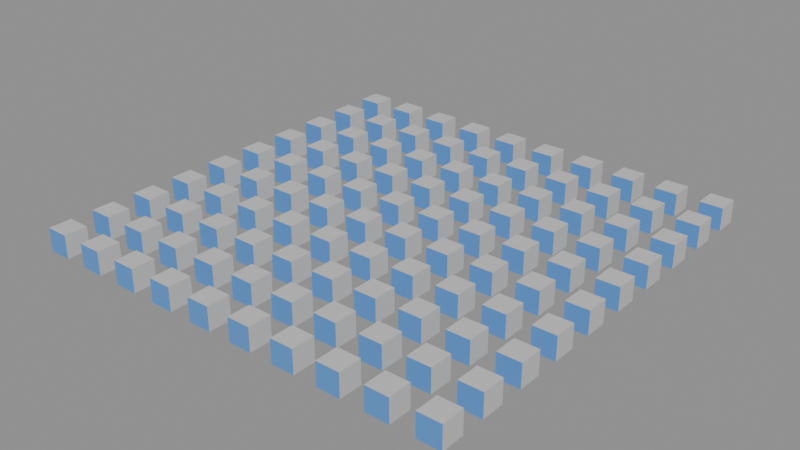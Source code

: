 # Source: native.blend  (saved by Blender 4.3.34; exported with 4.5.12 LTS)
import bpy
from mathutils import Matrix  # noqa: F401  (used for matrix-valued properties, if any)

bpy.ops.wm.read_factory_settings(use_empty=True)
scene = bpy.context.scene
scene.name = 'Scene'

# ---- materials (node trees are filled in below, after node groups)
mat_fixture_blue = bpy.data.materials.new('Fixture blue')
mat_fixture_silver = bpy.data.materials.new('Fixture silver')

# ---- material node trees
mat_fixture_blue.use_nodes = True; mat_fixture_blue.node_tree.nodes.clear()
_N = mat_fixture_blue.node_tree.nodes; _L = mat_fixture_blue.node_tree.links
n0 = _N.new('ShaderNodeBsdfPrincipled'); n0.name = 'Principled BSDF'; n0.location = (10, 300)
n0.inputs[0].default_value = (0.1, 0.3, 0.7, 1.0)
n1 = _N.new('ShaderNodeOutputMaterial'); n1.name = 'Material Output'; n1.location = (300, 300)
_L.new(n0.outputs[0], n1.inputs[0])
n1.is_active_output = True
mat_fixture_silver.use_nodes = True; mat_fixture_silver.node_tree.nodes.clear()
_N = mat_fixture_silver.node_tree.nodes; _L = mat_fixture_silver.node_tree.links
n0 = _N.new('ShaderNodeBsdfPrincipled'); n0.name = 'Principled BSDF'; n0.location = (10, 300)
n0.inputs[0].default_value = (0.6, 0.6, 0.6, 1.0)
n1 = _N.new('ShaderNodeOutputMaterial'); n1.name = 'Material Output'; n1.location = (300, 300)
_L.new(n0.outputs[0], n1.inputs[0])
n1.is_active_output = True

# ---- meshes
me_fixture_morph_mesh = bpy.data.meshes.new('Fixture morph mesh')
me_fixture_morph_mesh.from_pydata([(-0.01, -0.01, -0.01), (0.01, -0.01, -0.01), (0.01, 0.01, -0.01), (-0.01, 0.01, -0.01), (-0.01, -0.01, 0.01), (0.01, -0.01, 0.01), (0.01, 0.01, 0.01), (-0.01, 0.01, 0.01)], [], [(0, 2, 1), (0, 3, 2), (4, 5, 6), (4, 6, 7), (0, 1, 5), (0, 5, 4), (1, 2, 6), (1, 6, 5), (2, 3, 7), (2, 7, 6), (3, 0, 4), (3, 4, 7)])
me_fixture_morph_mesh.polygons.foreach_set('material_index', [0, 0, 1, 1, 0, 0, 1, 1, 0, 0, 1, 1])
_uv = me_fixture_morph_mesh.uv_layers.new(name='Fixture UV seams')
_uv.uv.foreach_set('vector', [0.0, 0.0, 1.0, 0.0, 0.0, 1.0, 0.0, 0.0, 1.0, 0.0, 0.0, 1.0, 0.0, 0.0, 1.0, 0.0, 0.0, 1.0, 0.0, 0.0, 1.0, 0.0, 0.0, 1.0, 0.0, 0.0, 1.0, 0.0, 0.0, 1.0, 0.0, 0.0, 1.0, 0.0, 0.0, 1.0, 0.0, 0.0, 1.0, 0.0, 0.0, 1.0, 0.0, 0.0, 1.0, 0.0, 0.0, 1.0, 0.0, 0.0, 1.0, 0.0, 0.0, 1.0, 0.0, 0.0, 1.0, 0.0, 0.0, 1.0, 0.0, 0.0, 1.0, 0.0, 0.0, 1.0, 0.0, 0.0, 1.0, 0.0, 0.0, 1.0])
me_fixture_morph_mesh.materials.append(mat_fixture_blue)
me_fixture_morph_mesh.materials.append(mat_fixture_silver)
me_fixture_morph_mesh.update()
me_fixture_static_mesh = bpy.data.meshes.new('Fixture static mesh')
me_fixture_static_mesh.from_pydata([(-0.01, -0.01, -0.01), (0.01, -0.01, -0.01), (0.01, 0.01, -0.01), (-0.01, 0.01, -0.01), (-0.01, -0.01, 0.01), (0.01, -0.01, 0.01), (0.01, 0.01, 0.01), (-0.01, 0.01, 0.01)], [], [(0, 2, 1), (0, 3, 2), (4, 5, 6), (4, 6, 7), (0, 1, 5), (0, 5, 4), (1, 2, 6), (1, 6, 5), (2, 3, 7), (2, 7, 6), (3, 0, 4), (3, 4, 7)])
me_fixture_static_mesh.polygons.foreach_set('material_index', [0, 0, 1, 1, 0, 0, 1, 1, 0, 0, 1, 1])
_uv = me_fixture_static_mesh.uv_layers.new(name='Fixture UV seams')
_uv.uv.foreach_set('vector', [0.0, 0.0, 1.0, 0.0, 0.0, 1.0, 0.0, 0.0, 1.0, 0.0, 0.0, 1.0, 0.0, 0.0, 1.0, 0.0, 0.0, 1.0, 0.0, 0.0, 1.0, 0.0, 0.0, 1.0, 0.0, 0.0, 1.0, 0.0, 0.0, 1.0, 0.0, 0.0, 1.0, 0.0, 0.0, 1.0, 0.0, 0.0, 1.0, 0.0, 0.0, 1.0, 0.0, 0.0, 1.0, 0.0, 0.0, 1.0, 0.0, 0.0, 1.0, 0.0, 0.0, 1.0, 0.0, 0.0, 1.0, 0.0, 0.0, 1.0, 0.0, 0.0, 1.0, 0.0, 0.0, 1.0, 0.0, 0.0, 1.0, 0.0, 0.0, 1.0])
me_fixture_static_mesh.materials.append(mat_fixture_blue)
me_fixture_static_mesh.materials.append(mat_fixture_silver)
me_fixture_static_mesh.update()

# ---- objects
ob_phase_fixture_000 = bpy.data.objects.new('Phase fixture 000', me_fixture_morph_mesh)
ob_phase_fixture_001 = bpy.data.objects.new('Phase fixture 001', me_fixture_static_mesh)
ob_phase_fixture_002 = bpy.data.objects.new('Phase fixture 002', me_fixture_static_mesh)
ob_phase_fixture_003 = bpy.data.objects.new('Phase fixture 003', me_fixture_static_mesh)
ob_phase_fixture_004 = bpy.data.objects.new('Phase fixture 004', me_fixture_static_mesh)
ob_phase_fixture_005 = bpy.data.objects.new('Phase fixture 005', me_fixture_static_mesh)
ob_phase_fixture_006 = bpy.data.objects.new('Phase fixture 006', me_fixture_static_mesh)
ob_phase_fixture_007 = bpy.data.objects.new('Phase fixture 007', me_fixture_static_mesh)
ob_phase_fixture_008 = bpy.data.objects.new('Phase fixture 008', me_fixture_static_mesh)
ob_phase_fixture_009 = bpy.data.objects.new('Phase fixture 009', me_fixture_static_mesh)
ob_phase_fixture_010 = bpy.data.objects.new('Phase fixture 010', me_fixture_static_mesh)
ob_phase_fixture_011 = bpy.data.objects.new('Phase fixture 011', me_fixture_static_mesh)
ob_phase_fixture_012 = bpy.data.objects.new('Phase fixture 012', me_fixture_static_mesh)
ob_phase_fixture_013 = bpy.data.objects.new('Phase fixture 013', me_fixture_static_mesh)
ob_phase_fixture_014 = bpy.data.objects.new('Phase fixture 014', me_fixture_static_mesh)
ob_phase_fixture_015 = bpy.data.objects.new('Phase fixture 015', me_fixture_static_mesh)
ob_phase_fixture_016 = bpy.data.objects.new('Phase fixture 016', me_fixture_static_mesh)
ob_phase_fixture_017 = bpy.data.objects.new('Phase fixture 017', me_fixture_static_mesh)
ob_phase_fixture_018 = bpy.data.objects.new('Phase fixture 018', me_fixture_static_mesh)
ob_phase_fixture_019 = bpy.data.objects.new('Phase fixture 019', me_fixture_static_mesh)
ob_phase_fixture_020 = bpy.data.objects.new('Phase fixture 020', me_fixture_static_mesh)
ob_phase_fixture_021 = bpy.data.objects.new('Phase fixture 021', me_fixture_static_mesh)
ob_phase_fixture_022 = bpy.data.objects.new('Phase fixture 022', me_fixture_static_mesh)
ob_phase_fixture_023 = bpy.data.objects.new('Phase fixture 023', me_fixture_static_mesh)
ob_phase_fixture_024 = bpy.data.objects.new('Phase fixture 024', me_fixture_static_mesh)
ob_phase_fixture_025 = bpy.data.objects.new('Phase fixture 025', me_fixture_static_mesh)
ob_phase_fixture_026 = bpy.data.objects.new('Phase fixture 026', me_fixture_static_mesh)
ob_phase_fixture_027 = bpy.data.objects.new('Phase fixture 027', me_fixture_static_mesh)
ob_phase_fixture_028 = bpy.data.objects.new('Phase fixture 028', me_fixture_static_mesh)
ob_phase_fixture_029 = bpy.data.objects.new('Phase fixture 029', me_fixture_static_mesh)
ob_phase_fixture_030 = bpy.data.objects.new('Phase fixture 030', me_fixture_static_mesh)
ob_phase_fixture_031 = bpy.data.objects.new('Phase fixture 031', me_fixture_static_mesh)
ob_phase_fixture_032 = bpy.data.objects.new('Phase fixture 032', me_fixture_static_mesh)
ob_phase_fixture_033 = bpy.data.objects.new('Phase fixture 033', me_fixture_static_mesh)
ob_phase_fixture_034 = bpy.data.objects.new('Phase fixture 034', me_fixture_static_mesh)
ob_phase_fixture_035 = bpy.data.objects.new('Phase fixture 035', me_fixture_static_mesh)
ob_phase_fixture_036 = bpy.data.objects.new('Phase fixture 036', me_fixture_static_mesh)
ob_phase_fixture_037 = bpy.data.objects.new('Phase fixture 037', me_fixture_static_mesh)
ob_phase_fixture_038 = bpy.data.objects.new('Phase fixture 038', me_fixture_static_mesh)
ob_phase_fixture_039 = bpy.data.objects.new('Phase fixture 039', me_fixture_static_mesh)
ob_phase_fixture_040 = bpy.data.objects.new('Phase fixture 040', me_fixture_static_mesh)
ob_phase_fixture_041 = bpy.data.objects.new('Phase fixture 041', me_fixture_static_mesh)
ob_phase_fixture_042 = bpy.data.objects.new('Phase fixture 042', me_fixture_static_mesh)
ob_phase_fixture_043 = bpy.data.objects.new('Phase fixture 043', me_fixture_static_mesh)
ob_phase_fixture_044 = bpy.data.objects.new('Phase fixture 044', me_fixture_static_mesh)
ob_phase_fixture_045 = bpy.data.objects.new('Phase fixture 045', me_fixture_static_mesh)
ob_phase_fixture_046 = bpy.data.objects.new('Phase fixture 046', me_fixture_static_mesh)
ob_phase_fixture_047 = bpy.data.objects.new('Phase fixture 047', me_fixture_static_mesh)
ob_phase_fixture_048 = bpy.data.objects.new('Phase fixture 048', me_fixture_static_mesh)
ob_phase_fixture_049 = bpy.data.objects.new('Phase fixture 049', me_fixture_static_mesh)
ob_phase_fixture_050 = bpy.data.objects.new('Phase fixture 050', me_fixture_static_mesh)
ob_phase_fixture_051 = bpy.data.objects.new('Phase fixture 051', me_fixture_static_mesh)
ob_phase_fixture_052 = bpy.data.objects.new('Phase fixture 052', me_fixture_static_mesh)
ob_phase_fixture_053 = bpy.data.objects.new('Phase fixture 053', me_fixture_static_mesh)
ob_phase_fixture_054 = bpy.data.objects.new('Phase fixture 054', me_fixture_static_mesh)
ob_phase_fixture_055 = bpy.data.objects.new('Phase fixture 055', me_fixture_static_mesh)
ob_phase_fixture_056 = bpy.data.objects.new('Phase fixture 056', me_fixture_static_mesh)
ob_phase_fixture_057 = bpy.data.objects.new('Phase fixture 057', me_fixture_static_mesh)
ob_phase_fixture_058 = bpy.data.objects.new('Phase fixture 058', me_fixture_static_mesh)
ob_phase_fixture_059 = bpy.data.objects.new('Phase fixture 059', me_fixture_static_mesh)
ob_phase_fixture_060 = bpy.data.objects.new('Phase fixture 060', me_fixture_static_mesh)
ob_phase_fixture_061 = bpy.data.objects.new('Phase fixture 061', me_fixture_static_mesh)
ob_phase_fixture_062 = bpy.data.objects.new('Phase fixture 062', me_fixture_static_mesh)
ob_phase_fixture_063 = bpy.data.objects.new('Phase fixture 063', me_fixture_static_mesh)
ob_phase_fixture_064 = bpy.data.objects.new('Phase fixture 064', me_fixture_static_mesh)
ob_phase_fixture_065 = bpy.data.objects.new('Phase fixture 065', me_fixture_static_mesh)
ob_phase_fixture_066 = bpy.data.objects.new('Phase fixture 066', me_fixture_static_mesh)
ob_phase_fixture_067 = bpy.data.objects.new('Phase fixture 067', me_fixture_static_mesh)
ob_phase_fixture_068 = bpy.data.objects.new('Phase fixture 068', me_fixture_static_mesh)
ob_phase_fixture_069 = bpy.data.objects.new('Phase fixture 069', me_fixture_static_mesh)
ob_phase_fixture_070 = bpy.data.objects.new('Phase fixture 070', me_fixture_static_mesh)
ob_phase_fixture_071 = bpy.data.objects.new('Phase fixture 071', me_fixture_static_mesh)
ob_phase_fixture_072 = bpy.data.objects.new('Phase fixture 072', me_fixture_static_mesh)
ob_phase_fixture_073 = bpy.data.objects.new('Phase fixture 073', me_fixture_static_mesh)
ob_phase_fixture_074 = bpy.data.objects.new('Phase fixture 074', me_fixture_static_mesh)
ob_phase_fixture_075 = bpy.data.objects.new('Phase fixture 075', me_fixture_static_mesh)
ob_phase_fixture_076 = bpy.data.objects.new('Phase fixture 076', me_fixture_static_mesh)
ob_phase_fixture_077 = bpy.data.objects.new('Phase fixture 077', me_fixture_static_mesh)
ob_phase_fixture_078 = bpy.data.objects.new('Phase fixture 078', me_fixture_static_mesh)
ob_phase_fixture_079 = bpy.data.objects.new('Phase fixture 079', me_fixture_static_mesh)
ob_phase_fixture_080 = bpy.data.objects.new('Phase fixture 080', me_fixture_static_mesh)
ob_phase_fixture_081 = bpy.data.objects.new('Phase fixture 081', me_fixture_static_mesh)
ob_phase_fixture_082 = bpy.data.objects.new('Phase fixture 082', me_fixture_static_mesh)
ob_phase_fixture_083 = bpy.data.objects.new('Phase fixture 083', me_fixture_static_mesh)
ob_phase_fixture_084 = bpy.data.objects.new('Phase fixture 084', me_fixture_static_mesh)
ob_phase_fixture_085 = bpy.data.objects.new('Phase fixture 085', me_fixture_static_mesh)
ob_phase_fixture_086 = bpy.data.objects.new('Phase fixture 086', me_fixture_static_mesh)
ob_phase_fixture_087 = bpy.data.objects.new('Phase fixture 087', me_fixture_static_mesh)
ob_phase_fixture_088 = bpy.data.objects.new('Phase fixture 088', me_fixture_static_mesh)
ob_phase_fixture_089 = bpy.data.objects.new('Phase fixture 089', me_fixture_static_mesh)
ob_phase_fixture_090 = bpy.data.objects.new('Phase fixture 090', me_fixture_static_mesh)
ob_phase_fixture_091 = bpy.data.objects.new('Phase fixture 091', me_fixture_static_mesh)
ob_phase_fixture_092 = bpy.data.objects.new('Phase fixture 092', me_fixture_static_mesh)
ob_phase_fixture_093 = bpy.data.objects.new('Phase fixture 093', me_fixture_static_mesh)
ob_phase_fixture_094 = bpy.data.objects.new('Phase fixture 094', me_fixture_static_mesh)
ob_phase_fixture_095 = bpy.data.objects.new('Phase fixture 095', me_fixture_static_mesh)
ob_phase_fixture_096 = bpy.data.objects.new('Phase fixture 096', me_fixture_static_mesh)
ob_phase_fixture_097 = bpy.data.objects.new('Phase fixture 097', me_fixture_static_mesh)
ob_phase_fixture_098 = bpy.data.objects.new('Phase fixture 098', me_fixture_static_mesh)
ob_phase_fixture_099 = bpy.data.objects.new('Phase fixture 099', me_fixture_static_mesh)

# ---- transforms, parenting, visibility, modifiers, constraints
ob_phase_fixture_000.location = (0.0, 0.0, 0.1)
ob_phase_fixture_001.location = (0.04, 0.0, 0.1)
ob_phase_fixture_002.location = (0.08, 0.0, 0.1)
ob_phase_fixture_003.location = (0.12, 0.0, 0.1)
ob_phase_fixture_004.location = (0.16, 0.0, 0.1)
ob_phase_fixture_005.location = (0.2, 0.0, 0.1)
ob_phase_fixture_006.location = (0.24, 0.0, 0.1)
ob_phase_fixture_007.location = (0.28, 0.0, 0.1)
ob_phase_fixture_008.location = (0.32, 0.0, 0.1)
ob_phase_fixture_009.location = (0.36, 0.0, 0.1)
ob_phase_fixture_010.location = (0.0, 0.04, 0.1)
ob_phase_fixture_011.location = (0.04, 0.04, 0.1)
ob_phase_fixture_012.location = (0.08, 0.04, 0.1)
ob_phase_fixture_013.location = (0.12, 0.04, 0.1)
ob_phase_fixture_014.location = (0.16, 0.04, 0.1)
ob_phase_fixture_015.location = (0.2, 0.04, 0.1)
ob_phase_fixture_016.location = (0.24, 0.04, 0.1)
ob_phase_fixture_017.location = (0.28, 0.04, 0.1)
ob_phase_fixture_018.location = (0.32, 0.04, 0.1)
ob_phase_fixture_019.location = (0.36, 0.04, 0.1)
ob_phase_fixture_020.location = (0.0, 0.08, 0.1)
ob_phase_fixture_021.location = (0.04, 0.08, 0.1)
ob_phase_fixture_022.location = (0.08, 0.08, 0.1)
ob_phase_fixture_023.location = (0.12, 0.08, 0.1)
ob_phase_fixture_024.location = (0.16, 0.08, 0.1)
ob_phase_fixture_025.location = (0.2, 0.08, 0.1)
ob_phase_fixture_026.location = (0.24, 0.08, 0.1)
ob_phase_fixture_027.location = (0.28, 0.08, 0.1)
ob_phase_fixture_028.location = (0.32, 0.08, 0.1)
ob_phase_fixture_029.location = (0.36, 0.08, 0.1)
ob_phase_fixture_030.location = (0.0, 0.12, 0.1)
ob_phase_fixture_031.location = (0.04, 0.12, 0.1)
ob_phase_fixture_032.location = (0.08, 0.12, 0.1)
ob_phase_fixture_033.location = (0.12, 0.12, 0.1)
ob_phase_fixture_034.location = (0.16, 0.12, 0.1)
ob_phase_fixture_035.location = (0.2, 0.12, 0.1)
ob_phase_fixture_036.location = (0.24, 0.12, 0.1)
ob_phase_fixture_037.location = (0.28, 0.12, 0.1)
ob_phase_fixture_038.location = (0.32, 0.12, 0.1)
ob_phase_fixture_039.location = (0.36, 0.12, 0.1)
ob_phase_fixture_040.location = (0.0, 0.16, 0.1)
ob_phase_fixture_041.location = (0.04, 0.16, 0.1)
ob_phase_fixture_042.location = (0.08, 0.16, 0.1)
ob_phase_fixture_043.location = (0.12, 0.16, 0.1)
ob_phase_fixture_044.location = (0.16, 0.16, 0.1)
ob_phase_fixture_045.location = (0.2, 0.16, 0.1)
ob_phase_fixture_046.location = (0.24, 0.16, 0.1)
ob_phase_fixture_047.location = (0.28, 0.16, 0.1)
ob_phase_fixture_048.location = (0.32, 0.16, 0.1)
ob_phase_fixture_049.location = (0.36, 0.16, 0.1)
ob_phase_fixture_050.location = (0.0, 0.2, 0.1)
ob_phase_fixture_051.location = (0.04, 0.2, 0.1)
ob_phase_fixture_052.location = (0.08, 0.2, 0.1)
ob_phase_fixture_053.location = (0.12, 0.2, 0.1)
ob_phase_fixture_054.location = (0.16, 0.2, 0.1)
ob_phase_fixture_055.location = (0.2, 0.2, 0.1)
ob_phase_fixture_056.location = (0.24, 0.2, 0.1)
ob_phase_fixture_057.location = (0.28, 0.2, 0.1)
ob_phase_fixture_058.location = (0.32, 0.2, 0.1)
ob_phase_fixture_059.location = (0.36, 0.2, 0.1)
ob_phase_fixture_060.location = (0.0, 0.24, 0.1)
ob_phase_fixture_061.location = (0.04, 0.24, 0.1)
ob_phase_fixture_062.location = (0.08, 0.24, 0.1)
ob_phase_fixture_063.location = (0.12, 0.24, 0.1)
ob_phase_fixture_064.location = (0.16, 0.24, 0.1)
ob_phase_fixture_065.location = (0.2, 0.24, 0.1)
ob_phase_fixture_066.location = (0.24, 0.24, 0.1)
ob_phase_fixture_067.location = (0.28, 0.24, 0.1)
ob_phase_fixture_068.location = (0.32, 0.24, 0.1)
ob_phase_fixture_069.location = (0.36, 0.24, 0.1)
ob_phase_fixture_070.location = (0.0, 0.28, 0.1)
ob_phase_fixture_071.location = (0.04, 0.28, 0.1)
ob_phase_fixture_072.location = (0.08, 0.28, 0.1)
ob_phase_fixture_073.location = (0.12, 0.28, 0.1)
ob_phase_fixture_074.location = (0.16, 0.28, 0.1)
ob_phase_fixture_075.location = (0.2, 0.28, 0.1)
ob_phase_fixture_076.location = (0.24, 0.28, 0.1)
ob_phase_fixture_077.location = (0.28, 0.28, 0.1)
ob_phase_fixture_078.location = (0.32, 0.28, 0.1)
ob_phase_fixture_079.location = (0.36, 0.28, 0.1)
ob_phase_fixture_080.location = (0.0, 0.32, 0.1)
ob_phase_fixture_081.location = (0.04, 0.32, 0.1)
ob_phase_fixture_082.location = (0.08, 0.32, 0.1)
ob_phase_fixture_083.location = (0.12, 0.32, 0.1)
ob_phase_fixture_084.location = (0.16, 0.32, 0.1)
ob_phase_fixture_085.location = (0.2, 0.32, 0.1)
ob_phase_fixture_086.location = (0.24, 0.32, 0.1)
ob_phase_fixture_087.location = (0.28, 0.32, 0.1)
ob_phase_fixture_088.location = (0.32, 0.32, 0.1)
ob_phase_fixture_089.location = (0.36, 0.32, 0.1)
ob_phase_fixture_090.location = (0.0, 0.36, 0.1)
ob_phase_fixture_091.location = (0.04, 0.36, 0.1)
ob_phase_fixture_092.location = (0.08, 0.36, 0.1)
ob_phase_fixture_093.location = (0.12, 0.36, 0.1)
ob_phase_fixture_094.location = (0.16, 0.36, 0.1)
ob_phase_fixture_095.location = (0.2, 0.36, 0.1)
ob_phase_fixture_096.location = (0.24, 0.36, 0.1)
ob_phase_fixture_097.location = (0.28, 0.36, 0.1)
ob_phase_fixture_098.location = (0.32, 0.36, 0.1)
ob_phase_fixture_099.location = (0.36, 0.36, 0.1)

# ---- collection membership
scene.collection.objects.link(ob_phase_fixture_000)
scene.collection.objects.link(ob_phase_fixture_001)
scene.collection.objects.link(ob_phase_fixture_002)
scene.collection.objects.link(ob_phase_fixture_003)
scene.collection.objects.link(ob_phase_fixture_004)
scene.collection.objects.link(ob_phase_fixture_005)
scene.collection.objects.link(ob_phase_fixture_006)
scene.collection.objects.link(ob_phase_fixture_007)
scene.collection.objects.link(ob_phase_fixture_008)
scene.collection.objects.link(ob_phase_fixture_009)
scene.collection.objects.link(ob_phase_fixture_010)
scene.collection.objects.link(ob_phase_fixture_011)
scene.collection.objects.link(ob_phase_fixture_012)
scene.collection.objects.link(ob_phase_fixture_013)
scene.collection.objects.link(ob_phase_fixture_014)
scene.collection.objects.link(ob_phase_fixture_015)
scene.collection.objects.link(ob_phase_fixture_016)
scene.collection.objects.link(ob_phase_fixture_017)
scene.collection.objects.link(ob_phase_fixture_018)
scene.collection.objects.link(ob_phase_fixture_019)
scene.collection.objects.link(ob_phase_fixture_020)
scene.collection.objects.link(ob_phase_fixture_021)
scene.collection.objects.link(ob_phase_fixture_022)
scene.collection.objects.link(ob_phase_fixture_023)
scene.collection.objects.link(ob_phase_fixture_024)
scene.collection.objects.link(ob_phase_fixture_025)
scene.collection.objects.link(ob_phase_fixture_026)
scene.collection.objects.link(ob_phase_fixture_027)
scene.collection.objects.link(ob_phase_fixture_028)
scene.collection.objects.link(ob_phase_fixture_029)
scene.collection.objects.link(ob_phase_fixture_030)
scene.collection.objects.link(ob_phase_fixture_031)
scene.collection.objects.link(ob_phase_fixture_032)
scene.collection.objects.link(ob_phase_fixture_033)
scene.collection.objects.link(ob_phase_fixture_034)
scene.collection.objects.link(ob_phase_fixture_035)
scene.collection.objects.link(ob_phase_fixture_036)
scene.collection.objects.link(ob_phase_fixture_037)
scene.collection.objects.link(ob_phase_fixture_038)
scene.collection.objects.link(ob_phase_fixture_039)
scene.collection.objects.link(ob_phase_fixture_040)
scene.collection.objects.link(ob_phase_fixture_041)
scene.collection.objects.link(ob_phase_fixture_042)
scene.collection.objects.link(ob_phase_fixture_043)
scene.collection.objects.link(ob_phase_fixture_044)
scene.collection.objects.link(ob_phase_fixture_045)
scene.collection.objects.link(ob_phase_fixture_046)
scene.collection.objects.link(ob_phase_fixture_047)
scene.collection.objects.link(ob_phase_fixture_048)
scene.collection.objects.link(ob_phase_fixture_049)
scene.collection.objects.link(ob_phase_fixture_050)
scene.collection.objects.link(ob_phase_fixture_051)
scene.collection.objects.link(ob_phase_fixture_052)
scene.collection.objects.link(ob_phase_fixture_053)
scene.collection.objects.link(ob_phase_fixture_054)
scene.collection.objects.link(ob_phase_fixture_055)
scene.collection.objects.link(ob_phase_fixture_056)
scene.collection.objects.link(ob_phase_fixture_057)
scene.collection.objects.link(ob_phase_fixture_058)
scene.collection.objects.link(ob_phase_fixture_059)
scene.collection.objects.link(ob_phase_fixture_060)
scene.collection.objects.link(ob_phase_fixture_061)
scene.collection.objects.link(ob_phase_fixture_062)
scene.collection.objects.link(ob_phase_fixture_063)
scene.collection.objects.link(ob_phase_fixture_064)
scene.collection.objects.link(ob_phase_fixture_065)
scene.collection.objects.link(ob_phase_fixture_066)
scene.collection.objects.link(ob_phase_fixture_067)
scene.collection.objects.link(ob_phase_fixture_068)
scene.collection.objects.link(ob_phase_fixture_069)
scene.collection.objects.link(ob_phase_fixture_070)
scene.collection.objects.link(ob_phase_fixture_071)
scene.collection.objects.link(ob_phase_fixture_072)
scene.collection.objects.link(ob_phase_fixture_073)
scene.collection.objects.link(ob_phase_fixture_074)
scene.collection.objects.link(ob_phase_fixture_075)
scene.collection.objects.link(ob_phase_fixture_076)
scene.collection.objects.link(ob_phase_fixture_077)
scene.collection.objects.link(ob_phase_fixture_078)
scene.collection.objects.link(ob_phase_fixture_079)
scene.collection.objects.link(ob_phase_fixture_080)
scene.collection.objects.link(ob_phase_fixture_081)
scene.collection.objects.link(ob_phase_fixture_082)
scene.collection.objects.link(ob_phase_fixture_083)
scene.collection.objects.link(ob_phase_fixture_084)
scene.collection.objects.link(ob_phase_fixture_085)
scene.collection.objects.link(ob_phase_fixture_086)
scene.collection.objects.link(ob_phase_fixture_087)
scene.collection.objects.link(ob_phase_fixture_088)
scene.collection.objects.link(ob_phase_fixture_089)
scene.collection.objects.link(ob_phase_fixture_090)
scene.collection.objects.link(ob_phase_fixture_091)
scene.collection.objects.link(ob_phase_fixture_092)
scene.collection.objects.link(ob_phase_fixture_093)
scene.collection.objects.link(ob_phase_fixture_094)
scene.collection.objects.link(ob_phase_fixture_095)
scene.collection.objects.link(ob_phase_fixture_096)
scene.collection.objects.link(ob_phase_fixture_097)
scene.collection.objects.link(ob_phase_fixture_098)
scene.collection.objects.link(ob_phase_fixture_099)

# ---- scene / render settings (as saved in the file)
scene.frame_start = 1; scene.frame_end = 97; scene.frame_set(1)
scene.render.engine = 'BLENDER_EEVEE_NEXT'
scene.render.fps = 30
bpy.context.view_layer.update()

# ---- added for rendering (the .blend has no active camera and no usable light): camera, sun + grey world if the file has none
cam_auto = bpy.data.cameras.new('AutoCamera')
cam_auto.lens = 50.0
cam_auto.sensor_width = 36.0
cam_auto.clip_end = 1000.0
ob_auto_camera = bpy.data.objects.new('AutoCamera', cam_auto)
scene.collection.objects.link(ob_auto_camera)
ob_auto_camera.location = (0.677561, -0.417073, 0.498049)
ob_auto_camera.rotation_euler = (1.09748, -7.21219e-08, 0.694738)
scene.camera = ob_auto_camera
light_auto_sun = bpy.data.lights.new('AutoSun', 'SUN')
light_auto_sun.energy = 3.0
light_auto_sun.angle = 0.0523599
ob_auto_sun = bpy.data.objects.new('AutoSun', light_auto_sun)
scene.collection.objects.link(ob_auto_sun)
ob_auto_sun.rotation_euler = (0.872665, 0.174533, 0.523599)
if scene.world is None:
    world_auto = bpy.data.worlds.new('AutoWorld')
    world_auto.color = (0.3, 0.3, 0.3)
    scene.world = world_auto
bpy.context.view_layer.update()
